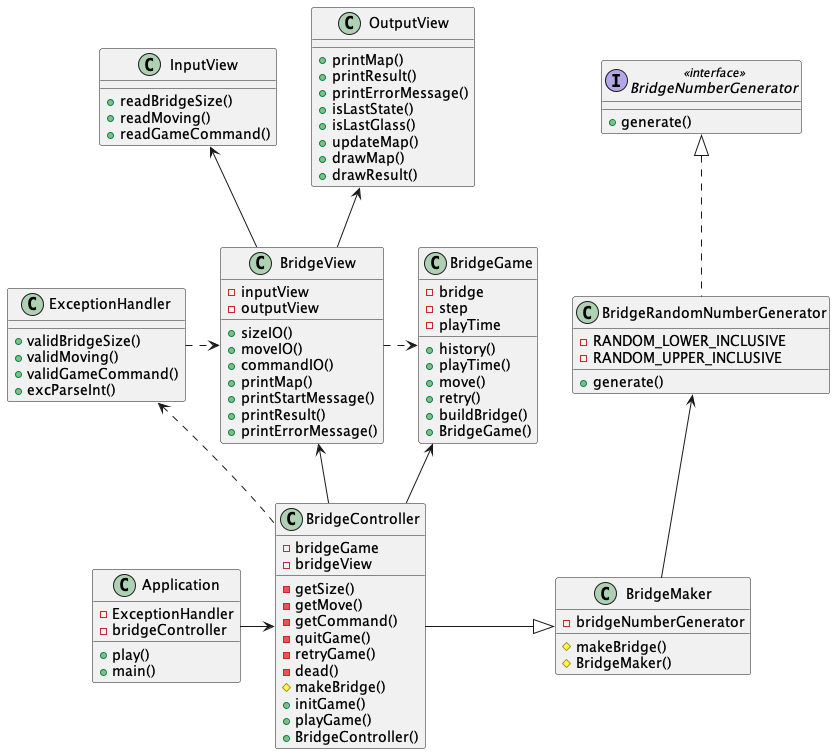

The diagram above was rendered by PlantUML. Its source (embedded in the PNG):
@startuml

class ExceptionHandler
class BridgeGame
class BridgeController
class BridgeMaker
class BridgeNumberGenerator
class BridgeRandomNumberGenerator
class InputView
class OutputView
class Application


BridgeController -up-> BridgeGame

BridgeController -up-> BridgeView
BridgeController -right-|> BridgeMaker


BridgeView -up-> OutputView
BridgeView -up-> InputView

BridgeRandomNumberGenerator .up.|> BridgeNumberGenerator
BridgeMaker -up-> BridgeRandomNumberGenerator

Application -right-> BridgeController
ExceptionHandler .right.> BridgeView
BridgeController .up.> ExceptionHandler
BridgeView .right.> BridgeGame


class Application{
    - ExceptionHandler
    - bridgeController
    + play()
    + main()
}

class BridgeGame{
    - bridge
    - step
    - playTime
    + history()
    + playTime()
    + move()
    + retry()
    + buildBridge()
    + BridgeGame()
}

class BridgeController{
    - bridgeGame
    - bridgeView

    - getSize()
    - getMove()
    - getCommand()
    - quitGame()
    - retryGame()
    - dead()
    # makeBridge()
    + initGame()
    + playGame()
    + BridgeController()
}

class BridgeMaker{
    - bridgeNumberGenerator
    # makeBridge()
    # BridgeMaker()
}

interface BridgeNumberGenerator <<interface>>{
    + generate()
}

class BridgeRandomNumberGenerator{
    - RANDOM_LOWER_INCLUSIVE
    - RANDOM_UPPER_INCLUSIVE
    + generate()
}

class BridgeView{
    - inputView
    - outputView
    + sizeIO()
    + moveIO()
    + commandIO()
    + printMap()
    + printStartMessage()
    + printResult()
    + printErrorMessage()
}

class InputView{
    + readBridgeSize()
    + readMoving()
    + readGameCommand()
}

class OutputView{
    + printMap()
    + printResult()
    + printErrorMessage()
    + isLastState()
    + isLastGlass()
    + updateMap()
    + drawMap()
    + drawResult()
}

class ExceptionHandler{
    + validBridgeSize()
    + validMoving()
    + validGameCommand()
    + excParseInt()
}



@enduml